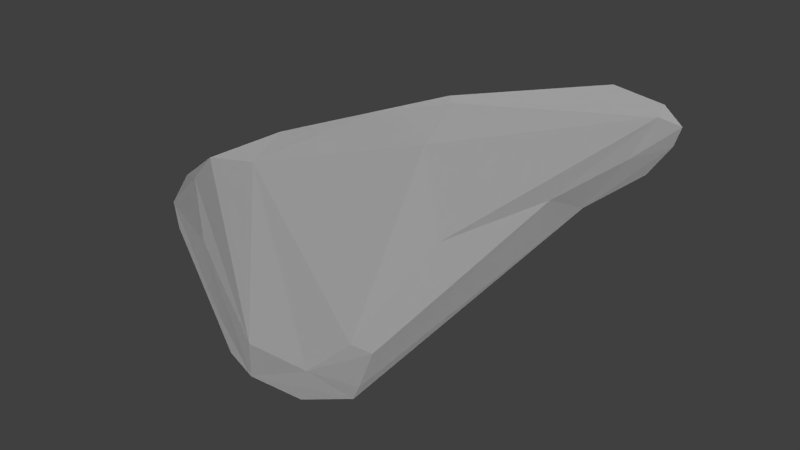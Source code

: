 # Source: Ship.blend  (saved by Blender 2.66.1; exported with 4.5.12 LTS)
import bpy
from mathutils import Matrix  # noqa: F401  (used for matrix-valued properties, if any)

bpy.ops.wm.read_factory_settings(use_empty=True)
scene = bpy.context.scene
scene.name = 'Scene'

# ---- collections
col_collection_1 = bpy.data.collections.new('Collection 1'); scene.collection.children.link(col_collection_1)

# ---- materials (node trees are filled in below, after node groups)
mat_material = bpy.data.materials.new('Material')
mat_material.alpha_threshold = 0.0
mat_material.use_transparent_shadow = False
mat_material.roughness = 0.5
mat_material.line_color = (0.0, 0.0, 0.0, 1.0)

# ---- material node trees

# ---- world
world_world = bpy.data.worlds.new('World'); scene.world = world_world
world_world.color = (0.05088, 0.05088, 0.05088)
world_world.use_sun_shadow = False
world_world.sun_shadow_jitter_overblur = 0.0
world_world.cycles.sampling_method = 'MANUAL'
world_world.cycles.sample_map_resolution = 256

# ---- cameras
cam_camera = bpy.data.cameras.new('Camera')
cam_camera.clip_end = 100.0
cam_camera.lens = 35.0
cam_camera.sensor_width = 32.0
cam_camera.sensor_height = 18.0
cam_camera.ortho_scale = 7.314
cam_camera.dof.focus_distance = 0.0
cam_camera.dof.aperture_fstop = 128.0

# ---- lights
light_lamp_002 = bpy.data.lights.new('Lamp.002', 'SUN')
light_lamp_002.transmission_factor = 0.0
light_lamp_002.cutoff_distance = 30.0
light_lamp_002.angle = 1.571
light_lamp_002.energy = 1.0
light_lamp_002.shadow_buffer_clip_start = 1.001
light_lamp_002.shadow_soft_size = 1.0
light_lamp_002.shadow_cascade_max_distance = 1000.0
light_lamp_002.cycles.use_multiple_importance_sampling = False
light_lamp_001 = bpy.data.lights.new('Lamp.001', 'SUN')
light_lamp_001.transmission_factor = 0.0
light_lamp_001.cutoff_distance = 30.0
light_lamp_001.angle = 1.571
light_lamp_001.energy = 1.0
light_lamp_001.shadow_buffer_clip_start = 1.001
light_lamp_001.shadow_soft_size = 1.0
light_lamp_001.shadow_cascade_max_distance = 1000.0
light_lamp_001.cycles.use_multiple_importance_sampling = False
light_lamp = bpy.data.lights.new('Lamp', 'SUN')
light_lamp.transmission_factor = 0.0
light_lamp.cutoff_distance = 30.0
light_lamp.angle = 1.571
light_lamp.energy = 1.0
light_lamp.shadow_buffer_clip_start = 1.001
light_lamp.shadow_soft_size = 1.0
light_lamp.shadow_cascade_max_distance = 1000.0
light_lamp.cycles.use_multiple_importance_sampling = False

# ---- meshes
me_hull_001 = bpy.data.meshes.new('Hull.001')
me_hull_001.from_pydata([(-0.06758, -2.396, 0.3865), (-0.4719, -2.358, -0.1259), (-0.5662, 3.223, 0.3089), (-0.7779, 0.06447, -0.1259), (-0.1405, 0.102, 0.6508), (0.1405, 0.102, 0.6508), (0.5662, 3.223, 0.3089), (0.7779, 0.06447, -0.1259), (0.2831, 2.892, -0.1898), (0.6561, 0.06447, -0.3184), (-0.2831, 2.892, -0.1898), (-0.6561, 0.06447, -0.3184), (0.06758, -2.396, 0.3865), (0.4719, -2.358, -0.1259), (0.3763, -2.358, -0.2508), (-0.3763, -2.358, -0.2508), (-1.937, -2.527, -0.7891), (-2.244, -1.717, -0.7891), (2.244, -1.717, -0.7891), (2.122, -1.717, -0.9816), (-2.122, -1.717, -0.9816), (1.937, -2.527, -0.7891), (1.842, -2.527, -0.9139), (-1.842, -2.527, -0.9139)], [], [(4, 3, 1, 0), (5, 6, 2, 4), (11, 9, 14, 15), (4, 2, 3), (0, 1, 15, 14, 13, 12), (6, 7, 9, 8), (7, 5, 12, 13), (10, 11, 3, 2), (8, 9, 11, 10), (2, 6, 8, 10), (1, 3, 17, 16), (9, 7, 18, 19), (5, 7, 6), (5, 4, 0, 12), (23, 16, 17, 20), (22, 19, 18, 21), (19, 22, 14, 9), (22, 21, 13, 14), (23, 20, 11, 15), (21, 18, 7, 13), (3, 11, 20, 17), (16, 23, 15, 1)])
me_hull_001.polygons.foreach_set('use_smooth', [True] * 22)
_uv = me_hull_001.uv_layers.new(name='UVMap')
_uv.uv.foreach_set('vector', [0.3338, 0.9516, 0.2183, 0.9366, 0.2666, 0.6581, 0.3422, 0.6609, 0.2105, 0.02843, 0.2598, 0.3919, 0.1287, 0.3919, 0.178, 0.02843, 0.7764, 0.3641, 0.6245, 0.3641, 0.6569, 0.08351, 0.744, 0.08351, 0.178, 0.02843, 0.1287, 0.3919, 0.06157, 0.02812, 0.7083, 0.009571, 0.7551, 0.06905, 0.744, 0.08351, 0.6569, 0.08351, 0.6459, 0.06905, 0.6927, 0.009571, 0.2598, 0.3919, 0.3269, 0.02812, 0.3531, 0.03083, 0.3297, 0.3605, 0.4817, 0.9366, 0.3663, 0.9516, 0.3579, 0.6609, 0.4335, 0.6581, 0.05875, 0.3605, 0.03534, 0.03083, 0.06157, 0.02812, 0.1287, 0.3919, 0.6677, 0.6918, 0.6245, 0.3641, 0.7764, 0.3641, 0.7333, 0.6918, 0.1287, 0.3919, 0.2598, 0.3919, 0.227, 0.4612, 0.1615, 0.4612, 0.2666, 0.6581, 0.2183, 0.9366, 0.0439, 0.7203, 0.08184, 0.6276, 0.5006, 0.955, 0.4817, 0.9366, 0.6562, 0.7203, 0.6751, 0.7387, 0.2105, 0.02843, 0.3269, 0.02812, 0.2598, 0.3919, 0.3663, 0.9516, 0.3338, 0.9516, 0.3422, 0.6609, 0.3579, 0.6609, 0.9303, 0.0641, 0.9481, 0.06051, 0.9887, 0.1522, 0.963, 0.1581, 0.4707, 0.0641, 0.438, 0.1581, 0.4123, 0.1522, 0.4528, 0.06051, 0.438, 0.1581, 0.4707, 0.0641, 0.6569, 0.08351, 0.6245, 0.3641, 0.6113, 0.6107, 0.6182, 0.6276, 0.4335, 0.6581, 0.4266, 0.6413, 0.9303, 0.0641, 0.963, 0.1581, 0.7764, 0.3641, 0.744, 0.08351, 0.6182, 0.6276, 0.6562, 0.7203, 0.4817, 0.9366, 0.4335, 0.6581, 0.2183, 0.9366, 0.1994, 0.955, 0.025, 0.7387, 0.0439, 0.7203, 0.08184, 0.6276, 0.08877, 0.6107, 0.2735, 0.6413, 0.2666, 0.6581])
me_hull_001.materials.append(mat_material)
me_hull_001.use_remesh_preserve_volume = False
me_hull_001.use_remesh_preserve_attributes = False
me_hull_001.use_mirror_x = True
me_hull_001.use_mirror_topology = True
me_hull_001.update()
me_absorb_001 = bpy.data.meshes.new('Absorb.001')
me_absorb_001.from_pydata([(-0.06831, -2.413, 0.4224), (-0.4777, -2.378, -0.09149), (-0.5706, 3.254, 0.334), (-0.7882, 0.07551, -0.08889), (-0.142, 0.1115, 0.6896), (0.142, 0.1115, 0.6896), (0.5706, 3.254, 0.334), (0.7882, 0.07551, -0.08889), (0.2852, 2.92, -0.219), (0.6624, 0.07247, -0.3571), (-0.2852, 2.92, -0.219), (-0.6624, 0.07247, -0.3571), (0.06831, -2.413, 0.4224), (0.4777, -2.378, -0.09149), (0.3798, -2.373, -0.2878), (-0.3798, -2.373, -0.2878), (-1.96, -2.548, -0.7637), (-2.271, -1.729, -0.7627), (2.271, -1.729, -0.7627), (2.138, -1.725, -1.017), (-2.138, -1.725, -1.017), (1.96, -2.548, -0.7637), (1.856, -2.54, -0.949), (-1.856, -2.54, -0.949)], [], [(4, 3, 1, 0), (5, 6, 2, 4), (11, 9, 14, 15), (4, 2, 3), (0, 1, 15, 14, 13, 12), (6, 7, 9, 8), (7, 5, 12, 13), (10, 11, 3, 2), (8, 9, 11, 10), (2, 6, 8, 10), (1, 3, 17, 16), (9, 7, 18, 19), (5, 7, 6), (5, 4, 0, 12), (23, 16, 17, 20), (22, 19, 18, 21), (19, 22, 14, 9), (22, 21, 13, 14), (23, 20, 11, 15), (21, 18, 7, 13), (3, 11, 20, 17), (16, 23, 15, 1)])
me_absorb_001.polygons.foreach_set('use_smooth', [True] * 22)
_uv = me_absorb_001.uv_layers.new(name='UVMap')
_uv.uv.foreach_set('vector', [0.4687, 0.5603, 0.3266, 0.4872, 0.3948, 0.1229, 0.4849, 0.1617, 0.5313, 0.5603, 0.6262, 1.0, 0.3738, 1.0, 0.4687, 0.5603, 0.3538, 0.4414, 0.6462, 0.4414, 0.5839, 0.08299, 0.4161, 0.08299, 0.4687, 0.5603, 0.3738, 1.0, 0.3266, 0.4872, 0.4849, 0.1617, 0.3948, 0.1229, 0.4161, 0.08299, 0.5839, 0.08299, 0.6052, 0.1229, 0.5151, 0.1617, 0.6262, 1.0, 0.6734, 0.4872, 0.6462, 0.4414, 0.5631, 0.8779, 0.6734, 0.4872, 0.5313, 0.5603, 0.5151, 0.1617, 0.6052, 0.1229, 0.4369, 0.8779, 0.3538, 0.4414, 0.3266, 0.4872, 0.3738, 1.0, 0.5631, 0.8779, 0.6462, 0.4414, 0.3538, 0.4414, 0.4369, 0.8779, 0.3738, 1.0, 0.6262, 1.0, 0.5631, 0.8779, 0.4369, 0.8779, 0.3948, 0.1229, 0.3266, 0.4872, 0.0, 0.1617, 0.0682, 0.0399, 0.6462, 0.4414, 0.6734, 0.4872, 1.0, 0.1617, 0.9729, 0.1159, 0.5313, 0.5603, 0.6734, 0.4872, 0.6262, 1.0, 0.5313, 0.5603, 0.4687, 0.5603, 0.4849, 0.1617, 0.5151, 0.1617, 0.0895, 0.0, 0.0682, 0.0399, 0.0, 0.1617, 0.02714, 0.1159, 0.9105, 0.0, 0.9729, 0.1159, 1.0, 0.1617, 0.9318, 0.0399, 0.9729, 0.1159, 0.9105, 0.0, 0.5839, 0.08299, 0.6462, 0.4414, 0.9105, 0.0, 0.9318, 0.0399, 0.6052, 0.1229, 0.5839, 0.08299, 0.0895, 0.0, 0.02714, 0.1159, 0.3538, 0.4414, 0.4161, 0.08299, 0.9318, 0.0399, 1.0, 0.1617, 0.6734, 0.4872, 0.6052, 0.1229, 0.3266, 0.4872, 0.3538, 0.4414, 0.02714, 0.1159, 0.0, 0.1617, 0.0682, 0.0399, 0.0895, 0.0, 0.4161, 0.08299, 0.3948, 0.1229])
me_absorb_001.materials.append(None)
me_absorb_001.use_remesh_preserve_volume = False
me_absorb_001.use_remesh_preserve_attributes = False
me_absorb_001.use_mirror_x = True
me_absorb_001.use_mirror_topology = True
me_absorb_001.update()
me_shield = bpy.data.meshes.new('Shield')
me_shield.from_pydata([(0.6883, -0.511, -0.3862), (-0.658, -0.5361, -0.3753), (0.01842, 0.1671, -0.203), (0.7545, -0.5082, -0.2968), (0.3803, -0.8417, -0.1722), (-0.7574, -0.5002, -0.2997), (-0.1966, 0.9688, -0.03076), (0.1572, 0.9428, -0.08949), (0.7305, -0.6609, -0.2106), (-0.3872, -0.8481, -0.1062), (-0.117, 1.035, -0.003656), (0.08979, -0.6272, 0.2024), (-0.449, 0.009409, -0.01075), (-0.1692, -0.7611, -0.3763), (0.6387, -0.6603, -0.3795), (0.2159, 0.5106, -0.1691), (0.4476, -0.04671, -0.2848), (-0.6154, -0.6784, -0.3835), (-0.1612, 0.7851, -0.1449), (-0.1612, 0.654, -0.1768), (-0.0798, 0.91, -0.1459), (0.2738, 0.5749, -0.1154), (0.2231, -0.8374, 0.008916), (0.6036, -0.7999, -0.2745), (-0.7276, -0.6471, -0.1886), (-0.6636, -0.7313, -0.3062), (-0.2913, 0.7466, 0.05674), (-0.2537, 0.5951, -0.1285), (0.09906, 1.077, 0.06492), (-0.003512, 0.9788, -0.1036), (0.6071, -0.7964, -0.1551), (0.7188, -0.5186, -0.1626), (-0.4163, -0.7805, -0.01616), (-0.001862, -0.8102, 0.1404), (-0.7371, -0.5075, -0.1761), (0.1137, 1.075, 0.129), (-0.1626, 1.068, 0.1146), (-0.2433, 1.014, 0.1399), (0.3771, 0.3587, 0.0005626), (0.2904, 0.7424, 0.05812), (0.2424, 1.02, 0.1303), (0.4808, -0.1198, -0.01736), (0.009814, -0.1575, 0.2876), (-0.04662, -0.4919, 0.243), (0.003793, -0.7522, 0.2074), (-0.07547, 0.1745, 0.2764), (-0.1626, -0.2626, 0.2094), (-0.1688, 0.9809, 0.1892), (0.04496, 0.1306, 0.2886), (0.2195, 0.9171, 0.1787), (-0.5364, -0.8229, -0.2939), (0.3624, -0.8142, -0.3384), (0.7296, -0.52, -0.3551), (-0.724, -0.522, -0.3486), (0.7394, -0.4573, -0.2002), (-0.6113, -0.8023, -0.1767), (-0.3789, 0.3558, -0.01186), (-0.2588, 0.995, 0.1021), (0.2442, 0.9862, 0.05617), (0.197, -0.0477, 0.2114), (-0.2081, 0.7592, 0.1896), (0.1312, 1.012, 0.1883)], [], [(1, 2, 17), (10, 6, 57, 36), (18, 27, 6), (58, 21, 7), (3, 54, 8), (56, 5, 34), (10, 20, 6), (43, 46, 34, 32), (36, 28, 10), (39, 38, 21), (11, 31, 59), (15, 21, 52, 16), (43, 32, 44), (60, 37, 12), (13, 51, 50), (13, 17, 0), (13, 14, 51), (14, 0, 52), (20, 15, 2, 19), (16, 0, 2), (17, 53, 1), (18, 20, 19), (53, 19, 1), (3, 21, 38, 54), (20, 7, 15), (29, 7, 20), (54, 38, 41), (33, 22, 30, 44), (22, 4, 23, 30), (23, 14, 52, 8), (23, 51, 14), (25, 24, 34, 5), (23, 8, 30), (35, 40, 58, 28), (25, 5, 53), (25, 55, 24), (25, 53, 17), (25, 50, 55), (26, 57, 6), (26, 6, 27), (27, 56, 26), (27, 5, 56), (11, 30, 8, 31), (28, 58, 7), (4, 9, 50, 51), (29, 20, 10), (10, 28, 29), (32, 9, 33, 44), (11, 44, 30), (8, 54, 31), (32, 24, 55), (32, 55, 9), (35, 36, 47, 61), (12, 26, 56), (12, 37, 26), (56, 34, 12), (38, 39, 49, 41), (36, 57, 37), (36, 37, 47), (46, 45, 60, 12), (39, 58, 40), (39, 40, 49), (59, 42, 11), (59, 31, 41), (42, 46, 43), (45, 46, 42), (45, 42, 48), (45, 48, 61, 47), (45, 47, 60), (49, 61, 48), (2, 0, 17), (2, 1, 19), (9, 4, 22), (18, 6, 20), (3, 8, 52), (50, 9, 55), (58, 39, 21), (41, 49, 59), (17, 13, 50), (14, 13, 0), (0, 16, 52), (16, 2, 15), (18, 19, 27), (27, 53, 5), (53, 27, 19), (15, 7, 21), (21, 3, 52), (23, 4, 51), (25, 17, 50), (57, 26, 37), (40, 35, 61), (28, 7, 29), (31, 54, 41), (24, 32, 34), (33, 9, 22), (36, 35, 28), (49, 40, 61), (48, 42, 59), (42, 43, 11), (44, 11, 43), (34, 46, 12), (60, 47, 37), (49, 48, 59)])
_uv = me_shield.uv_layers.new(name='UVMap')
_uv.uv.foreach_set('vector', [0.06573, 0.1189, 0.5131, 0.4906, 0.09387, 0.05085, 0.4236, 0.946, 0.3709, 0.908, 0.3297, 0.9557, 0.3934, 0.9927, 0.3943, 0.7924, 0.3331, 0.7088, 0.3709, 0.908, 0.6625, 0.9393, 0.682, 0.703, 0.6049, 0.8803, 1.0, 0.1529, 0.99, 0.2023, 0.9841, 0.1052, 0.2503, 0.6291, 0.0, 0.1558, 0.0134, 0.1854, 0.4236, 0.946, 0.4482, 0.85, 0.3709, 0.908, 0.4701, 0.3047, 0.3934, 0.4019, 0.0134, 0.1854, 0.2256, 0.1018, 0.3934, 0.9927, 0.5665, 0.9836, 0.4236, 0.946, 0.693, 0.8269, 0.7503, 0.6338, 0.682, 0.703, 0.5603, 0.2312, 0.9764, 0.1839, 0.6313, 0.502, 0.6437, 0.6588, 0.682, 0.703, 0.9835, 0.1318, 0.797, 0.3698, 0.4701, 0.3047, 0.2256, 0.1018, 0.5034, 0.1746, 0.3633, 0.8698, 0.34, 0.9746, 0.204, 0.469, 0.389, 0.01449, 0.7406, 0.0, 0.1461, 0.007883, 0.389, 0.01449, 0.09387, 0.05085, 0.9562, 0.1277, 0.389, 0.01449, 0.9234, 0.06026, 0.7406, 0.0, 0.9234, 0.06026, 0.9562, 0.1277, 0.9835, 0.1318, 0.4482, 0.85, 0.6437, 0.6588, 0.5131, 0.4906, 0.3943, 0.7231, 0.797, 0.3698, 0.9562, 0.1277, 0.5131, 0.4906, 0.09387, 0.05085, 0.02206, 0.1326, 0.06573, 0.1189, 0.3943, 0.7924, 0.4482, 0.85, 0.3943, 0.7231, 0.02206, 0.1326, 0.3943, 0.7231, 0.06573, 0.1189, 1.0, 0.1529, 0.682, 0.703, 0.7503, 0.6338, 0.99, 0.2023, 0.4482, 0.85, 0.6049, 0.8803, 0.6437, 0.6588, 0.4986, 0.8932, 0.6049, 0.8803, 0.4482, 0.85, 0.99, 0.2023, 0.7503, 0.6338, 0.819, 0.4074, 0.4997, 0.1299, 0.6485, 0.0821, 0.9025, 0.05724, 0.5034, 0.1746, 0.6485, 0.0821, 0.7525, 0.03169, 0.9002, 0.02373, 0.9025, 0.05724, 0.9002, 0.02373, 0.9234, 0.06026, 0.9835, 0.1318, 0.9841, 0.1052, 0.9002, 0.02373, 0.7406, 0.0, 0.9234, 0.06026, 0.06203, 0.04701, 0.01969, 0.1174, 0.0134, 0.1854, 0.0, 0.1558, 0.9002, 0.02373, 0.9841, 0.1052, 0.9025, 0.05724, 0.5761, 1.0, 0.6612, 0.975, 0.6625, 0.9393, 0.5665, 0.9836, 0.06203, 0.04701, 0.0, 0.1558, 0.02206, 0.1326, 0.06203, 0.04701, 0.09658, 0.04877, 0.01969, 0.1174, 0.06203, 0.04701, 0.02206, 0.1326, 0.09387, 0.05085, 0.06203, 0.04701, 0.1461, 0.007883, 0.09658, 0.04877, 0.3083, 0.8285, 0.3297, 0.9557, 0.3709, 0.908, 0.3083, 0.8285, 0.3709, 0.908, 0.3331, 0.7088, 0.3331, 0.7088, 0.2503, 0.6291, 0.3083, 0.8285, 0.3331, 0.7088, 0.0, 0.1558, 0.2503, 0.6291, 0.5603, 0.2312, 0.9025, 0.05724, 0.9841, 0.1052, 0.9764, 0.1839, 0.5665, 0.9836, 0.6625, 0.9393, 0.6049, 0.8803, 0.7525, 0.03169, 0.2449, 0.0464, 0.1461, 0.007883, 0.7406, 0.0, 0.4986, 0.8932, 0.4482, 0.85, 0.4236, 0.946, 0.4236, 0.946, 0.5665, 0.9836, 0.4986, 0.8932, 0.2256, 0.1018, 0.2449, 0.0464, 0.4997, 0.1299, 0.5034, 0.1746, 0.5603, 0.2312, 0.5034, 0.1746, 0.9025, 0.05724, 0.9841, 0.1052, 0.99, 0.2023, 0.9764, 0.1839, 0.2256, 0.1018, 0.01969, 0.1174, 0.09658, 0.04877, 0.2256, 0.1018, 0.09658, 0.04877, 0.2449, 0.0464, 0.5761, 1.0, 0.3934, 0.9927, 0.3893, 0.9724, 0.5877, 0.9867, 0.204, 0.469, 0.3083, 0.8285, 0.2503, 0.6291, 0.204, 0.469, 0.34, 0.9746, 0.3083, 0.8285, 0.2503, 0.6291, 0.0134, 0.1854, 0.204, 0.469, 0.7503, 0.6338, 0.693, 0.8269, 0.6461, 0.9401, 0.819, 0.4074, 0.3934, 0.9927, 0.3297, 0.9557, 0.34, 0.9746, 0.3934, 0.9927, 0.34, 0.9746, 0.3893, 0.9724, 0.3934, 0.4019, 0.451, 0.6223, 0.3633, 0.8698, 0.204, 0.469, 0.693, 0.8269, 0.6625, 0.9393, 0.6612, 0.975, 0.693, 0.8269, 0.6612, 0.975, 0.6461, 0.9401, 0.6313, 0.502, 0.5074, 0.4715, 0.5603, 0.2312, 0.6313, 0.502, 0.9764, 0.1839, 0.819, 0.4074, 0.5074, 0.4715, 0.3934, 0.4019, 0.4701, 0.3047, 0.451, 0.6223, 0.3934, 0.4019, 0.5074, 0.4715, 0.451, 0.6223, 0.5074, 0.4715, 0.5307, 0.6052, 0.451, 0.6223, 0.5307, 0.6052, 0.5877, 0.9867, 0.3893, 0.9724, 0.451, 0.6223, 0.3893, 0.9724, 0.3633, 0.8698, 0.6461, 0.9401, 0.5877, 0.9867, 0.5307, 0.6052, 0.5131, 0.4906, 0.9562, 0.1277, 0.09387, 0.05085, 0.5131, 0.4906, 0.06573, 0.1189, 0.3943, 0.7231, 0.2449, 0.0464, 0.7525, 0.03169, 0.6485, 0.0821, 0.3943, 0.7924, 0.3709, 0.908, 0.4482, 0.85, 1.0, 0.1529, 0.9841, 0.1052, 0.9835, 0.1318, 0.1461, 0.007883, 0.2449, 0.0464, 0.09658, 0.04877, 0.6625, 0.9393, 0.693, 0.8269, 0.682, 0.703, 0.819, 0.4074, 0.6461, 0.9401, 0.6313, 0.502, 0.09387, 0.05085, 0.389, 0.01449, 0.1461, 0.007883, 0.9234, 0.06026, 0.389, 0.01449, 0.9562, 0.1277, 0.9562, 0.1277, 0.797, 0.3698, 0.9835, 0.1318, 0.797, 0.3698, 0.5131, 0.4906, 0.6437, 0.6588, 0.3943, 0.7924, 0.3943, 0.7231, 0.3331, 0.7088, 0.3331, 0.7088, 0.02206, 0.1326, 0.0, 0.1558, 0.02206, 0.1326, 0.3331, 0.7088, 0.3943, 0.7231, 0.6437, 0.6588, 0.6049, 0.8803, 0.682, 0.703, 0.682, 0.703, 1.0, 0.1529, 0.9835, 0.1318, 0.9002, 0.02373, 0.7525, 0.03169, 0.7406, 0.0, 0.06203, 0.04701, 0.09387, 0.05085, 0.1461, 0.007883, 0.3297, 0.9557, 0.3083, 0.8285, 0.34, 0.9746, 0.6612, 0.975, 0.5761, 1.0, 0.5877, 0.9867, 0.5665, 0.9836, 0.6049, 0.8803, 0.4986, 0.8932, 0.9764, 0.1839, 0.99, 0.2023, 0.819, 0.4074, 0.01969, 0.1174, 0.2256, 0.1018, 0.0134, 0.1854, 0.4997, 0.1299, 0.2449, 0.0464, 0.6485, 0.0821, 0.3934, 0.9927, 0.5761, 1.0, 0.5665, 0.9836, 0.6461, 0.9401, 0.6612, 0.975, 0.5877, 0.9867, 0.5307, 0.6052, 0.5074, 0.4715, 0.6313, 0.502, 0.5074, 0.4715, 0.4701, 0.3047, 0.5603, 0.2312, 0.5034, 0.1746, 0.5603, 0.2312, 0.4701, 0.3047, 0.0134, 0.1854, 0.3934, 0.4019, 0.204, 0.469, 0.3633, 0.8698, 0.3893, 0.9724, 0.34, 0.9746, 0.6461, 0.9401, 0.5307, 0.6052, 0.6313, 0.502])
me_shield.use_remesh_preserve_volume = False
me_shield.use_remesh_preserve_attributes = False
me_shield.use_mirror_vertex_groups = False
me_shield.update()

# ---- objects
ob_lamp_002 = bpy.data.objects.new('Lamp.002', light_lamp_002)
ob_lamp_001 = bpy.data.objects.new('Lamp.001', light_lamp_001)
ob_hull = bpy.data.objects.new('Hull', me_hull_001)
ob_absorb = bpy.data.objects.new('Absorb', me_absorb_001)
ob_shield = bpy.data.objects.new('Shield', me_shield)
ob_lamp = bpy.data.objects.new('Lamp', light_lamp)
ob_camera = bpy.data.objects.new('Camera', cam_camera)

# ---- transforms, parenting, visibility, modifiers, constraints
ob_lamp_002.location = (-7.599, 3.453, 1.046)
ob_lamp_002.rotation_euler = (-4.304, -4.217, 4.434)
ob_lamp_002.scale = (0.6801, 0.6801, 0.6801)
ob_lamp_002.lock_rotations_4d = False
ob_lamp_002.empty_display_type = 'ARROWS'
ob_lamp_002.color = (0.0, 0.0, 0.0, 0.0)
ob_lamp_002.lineart.crease_threshold = 0.0
ob_lamp_001.location = (0.5581, -9.885, -7.125)
ob_lamp_001.rotation_euler = (-6.117, -3.69, 5.037)
ob_lamp_001.scale = (0.6801, 0.6801, 0.6801)
ob_lamp_001.lock_rotations_4d = False
ob_lamp_001.empty_display_type = 'ARROWS'
ob_lamp_001.color = (0.0, 0.0, 0.0, 0.0)
ob_lamp_001.lineart.crease_threshold = 0.0
ob_hull.location = (0.01802, -0.4958, 0.006477)
ob_hull.scale = (0.5342, 0.5342, 0.5342)
ob_hull.lock_rotations_4d = False
ob_hull.empty_display_type = 'ARROWS'
ob_hull.lineart.crease_threshold = 0.0
ob_hull.use_mesh_mirror_x = True
ob_absorb.location = (0.01802, -0.4958, 0.006477)
ob_absorb.scale = (0.5342, 0.5342, 0.5342)
ob_absorb.lock_rotations_4d = False
ob_absorb.empty_display_type = 'ARROWS'
ob_absorb.lineart.crease_threshold = 0.0
ob_absorb.use_mesh_mirror_x = True
ob_shield.location = (0.01802, -0.4958, 0.006477)
ob_shield.scale = (1.714, 1.714, 1.714)
ob_shield.lineart.crease_threshold = 0.0
ob_lamp.location = (2.79, 0.188, 4.022)
ob_lamp.rotation_euler = (0.6503, 0.05522, 1.866)
ob_lamp.scale = (0.6801, 0.6801, 0.6801)
ob_lamp.lock_rotations_4d = False
ob_lamp.empty_display_type = 'ARROWS'
ob_lamp.color = (0.0, 0.0, 0.0, 0.0)
ob_lamp.lineart.crease_threshold = 0.0
ob_camera.location = (4.788, -2.54, 2.25)
ob_camera.rotation_euler = (1.109, 0.01082, 1.18)
ob_camera.scale = (0.6801, 0.6801, 0.6801)
ob_camera.lock_rotations_4d = False
ob_camera.empty_display_type = 'ARROWS'
ob_camera.color = (0.0, 0.0, 0.0, 0.0)
ob_camera.display_type = 'WIRE'
ob_camera.lineart.crease_threshold = 0.0

# ---- collection membership
col_collection_1.objects.link(ob_lamp_002)
col_collection_1.objects.link(ob_lamp_001)
col_collection_1.objects.link(ob_hull)
col_collection_1.objects.link(ob_absorb)
col_collection_1.objects.link(ob_shield)
col_collection_1.objects.link(ob_lamp)
col_collection_1.objects.link(ob_camera)

# ---- scene / render settings (as saved in the file)
scene.camera = ob_camera
scene.frame_start = 1; scene.frame_end = 250; scene.frame_set(5)
scene.render.engine = 'BLENDER_EEVEE_NEXT'
scene.render.image_settings.color_mode = 'RGB'
scene.render.image_settings.compression = 90
scene.render.resolution_percentage = 50
scene.render.dither_intensity = 0.0
scene.render.bake_margin = 2
scene.render.bake_bias = 0.0
scene.cycles.use_denoising = False
scene.cycles.samples = 10
scene.cycles.sampling_pattern = 'TABULATED_SOBOL'
scene.cycles.light_sampling_threshold = 0.0
scene.cycles.use_adaptive_sampling = False
scene.cycles.use_light_tree = False
scene.cycles.blur_glossy = 0.0
scene.cycles.volume_bounces = 1
scene.cycles.pixel_filter_type = 'GAUSSIAN'
scene.cycles.sample_clamp_indirect = 0.0
scene.view_settings.view_transform = 'Standard'
bpy.context.view_layer.update()
